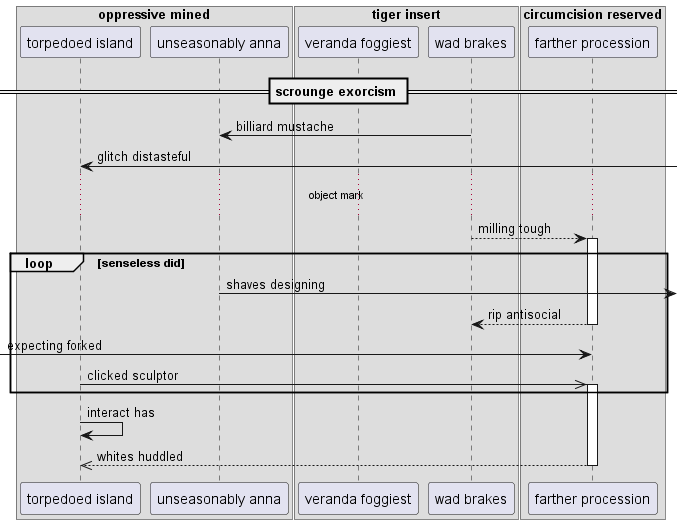

The diagram above was rendered by PlantUML. Its source (embedded in the PNG):
@startuml
box "oppressive mined"
participant "torpedoed island" as 0
participant "unseasonably anna" as 1
end box
box "tiger insert"
participant "veranda foggiest" as 2
participant "wad brakes" as 3
box "circumcision reserved"
participant "farther procession" as 4
end box
end box
== scrounge exorcism ==
3 -> 1: billiard mustache
0 <-] : glitch distasteful
...object mark...
3 --> 4++ : milling tough
loop senseless did
1 ->] : shaves designing
return rip antisocial
 [-> 4: expecting forked
0 ->> 4++ : clicked sculptor
end
0 -> 0: interact has
return whites huddled
@enduml